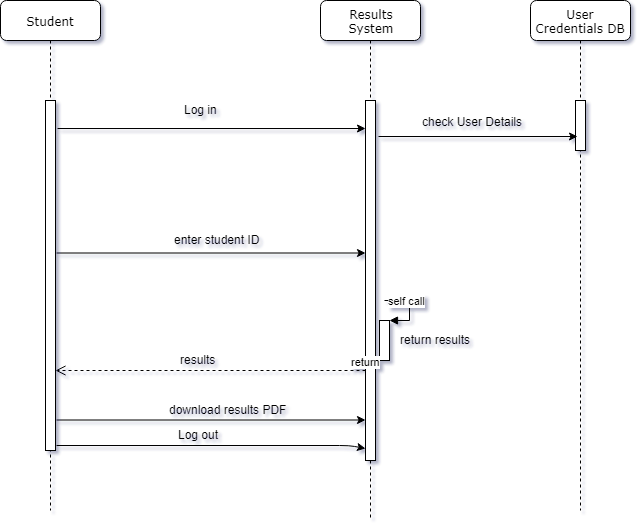

The diagram above was exported from draw.io. Its source (the exported page's mxGraphModel, read from the mxfile embedded in the PNG):
<mxGraphModel dx="840" dy="441" grid="1" gridSize="10" guides="1" tooltips="1" connect="1" arrows="1" fold="1" page="1" pageScale="1" pageWidth="1100" pageHeight="850" background="#ffffff" math="0" shadow="0">
  <root>
    <mxCell id="0" />
    <mxCell id="1" parent="0" />
    <mxCell id="7baba1c4bc27f4b0-2" value="Results&lt;br&gt;System" style="shape=umlLifeline;perimeter=lifelinePerimeter;whiteSpace=wrap;html=1;container=1;collapsible=0;recursiveResize=0;outlineConnect=0;rounded=1;shadow=0;comic=0;labelBackgroundColor=none;strokeColor=#000000;strokeWidth=1;fillColor=#FFFFFF;fontFamily=Verdana;fontSize=12;fontColor=#000000;align=center;" parent="1" vertex="1">
      <mxGeometry x="420" y="80" width="100" height="520" as="geometry" />
    </mxCell>
    <mxCell id="7baba1c4bc27f4b0-10" value="" style="html=1;points=[];perimeter=orthogonalPerimeter;rounded=0;shadow=0;comic=0;labelBackgroundColor=none;strokeColor=#000000;strokeWidth=1;fillColor=#FFFFFF;fontFamily=Verdana;fontSize=12;fontColor=#000000;align=center;" parent="7baba1c4bc27f4b0-2" vertex="1">
      <mxGeometry x="45" y="100" width="10" height="360" as="geometry" />
    </mxCell>
    <mxCell id="bd9kIPLtVsFGKqjlhDHj-36" value="" style="html=1;points=[];perimeter=orthogonalPerimeter;" vertex="1" parent="7baba1c4bc27f4b0-2">
      <mxGeometry x="59" y="320" width="10" height="40" as="geometry" />
    </mxCell>
    <mxCell id="bd9kIPLtVsFGKqjlhDHj-37" value="self call" style="edgeStyle=orthogonalEdgeStyle;html=1;align=left;spacingLeft=2;endArrow=block;rounded=0;entryX=1;entryY=0;" edge="1" target="bd9kIPLtVsFGKqjlhDHj-36" parent="7baba1c4bc27f4b0-2">
      <mxGeometry x="-0.2308" y="-25" relative="1" as="geometry">
        <mxPoint x="64" y="300" as="sourcePoint" />
        <Array as="points">
          <mxPoint x="89" y="300" />
        </Array>
        <mxPoint as="offset" />
      </mxGeometry>
    </mxCell>
    <mxCell id="7baba1c4bc27f4b0-8" value="Student" style="shape=umlLifeline;perimeter=lifelinePerimeter;whiteSpace=wrap;html=1;container=1;collapsible=0;recursiveResize=0;outlineConnect=0;rounded=1;shadow=0;comic=0;labelBackgroundColor=none;strokeColor=#000000;strokeWidth=1;fillColor=#FFFFFF;fontFamily=Verdana;fontSize=12;fontColor=#000000;align=center;" parent="1" vertex="1">
      <mxGeometry x="100" y="80" width="100" height="510" as="geometry" />
    </mxCell>
    <mxCell id="7baba1c4bc27f4b0-9" value="" style="html=1;points=[];perimeter=orthogonalPerimeter;rounded=0;shadow=0;comic=0;labelBackgroundColor=none;strokeColor=#000000;strokeWidth=1;fillColor=#FFFFFF;fontFamily=Verdana;fontSize=12;fontColor=#000000;align=center;" parent="7baba1c4bc27f4b0-8" vertex="1">
      <mxGeometry x="45" y="100" width="10" height="350" as="geometry" />
    </mxCell>
    <mxCell id="bd9kIPLtVsFGKqjlhDHj-8" value="User Credentials DB" style="shape=umlLifeline;perimeter=lifelinePerimeter;whiteSpace=wrap;html=1;container=1;collapsible=0;recursiveResize=0;outlineConnect=0;rounded=1;shadow=0;comic=0;labelBackgroundColor=none;strokeColor=#000000;strokeWidth=1;fillColor=#FFFFFF;fontFamily=Verdana;fontSize=12;fontColor=#000000;align=center;" vertex="1" parent="1">
      <mxGeometry x="630" y="80" width="100" height="510" as="geometry" />
    </mxCell>
    <mxCell id="bd9kIPLtVsFGKqjlhDHj-9" value="" style="html=1;points=[];perimeter=orthogonalPerimeter;rounded=0;shadow=0;comic=0;labelBackgroundColor=none;strokeColor=#000000;strokeWidth=1;fillColor=#FFFFFF;fontFamily=Verdana;fontSize=12;fontColor=#000000;align=center;" vertex="1" parent="bd9kIPLtVsFGKqjlhDHj-8">
      <mxGeometry x="45" y="100" width="10" height="50" as="geometry" />
    </mxCell>
    <mxCell id="bd9kIPLtVsFGKqjlhDHj-13" value="" style="endArrow=classic;html=1;exitX=1.2;exitY=0.08;exitDx=0;exitDy=0;exitPerimeter=0;entryX=0;entryY=0.079;entryDx=0;entryDy=0;entryPerimeter=0;" edge="1" parent="1" source="7baba1c4bc27f4b0-9" target="7baba1c4bc27f4b0-10">
      <mxGeometry width="50" height="50" relative="1" as="geometry">
        <mxPoint x="210" y="383" as="sourcePoint" />
        <mxPoint x="460" y="215" as="targetPoint" />
        <Array as="points" />
      </mxGeometry>
    </mxCell>
    <mxCell id="bd9kIPLtVsFGKqjlhDHj-14" value="Log in" style="text;html=1;resizable=0;points=[];autosize=1;align=left;verticalAlign=top;spacingTop=-4;" vertex="1" parent="1">
      <mxGeometry x="282" y="180" width="50" height="20" as="geometry" />
    </mxCell>
    <mxCell id="bd9kIPLtVsFGKqjlhDHj-15" value="" style="endArrow=classic;html=1;entryX=0.2;entryY=0.72;entryDx=0;entryDy=0;entryPerimeter=0;" edge="1" parent="1" target="bd9kIPLtVsFGKqjlhDHj-9">
      <mxGeometry width="50" height="50" relative="1" as="geometry">
        <mxPoint x="478" y="216" as="sourcePoint" />
        <mxPoint x="680" y="213" as="targetPoint" />
      </mxGeometry>
    </mxCell>
    <mxCell id="bd9kIPLtVsFGKqjlhDHj-16" value="check User Details" style="text;html=1;resizable=0;points=[];autosize=1;align=left;verticalAlign=top;spacingTop=-4;" vertex="1" parent="1">
      <mxGeometry x="520" y="192" width="120" height="20" as="geometry" />
    </mxCell>
    <mxCell id="bd9kIPLtVsFGKqjlhDHj-17" value="" style="endArrow=classic;html=1;exitX=1.2;exitY=0.08;exitDx=0;exitDy=0;exitPerimeter=0;entryX=0.1;entryY=0.152;entryDx=0;entryDy=0;entryPerimeter=0;" edge="1" parent="1">
      <mxGeometry width="50" height="50" relative="1" as="geometry">
        <mxPoint x="156" y="332.5" as="sourcePoint" />
        <mxPoint x="465" y="332.5" as="targetPoint" />
      </mxGeometry>
    </mxCell>
    <mxCell id="bd9kIPLtVsFGKqjlhDHj-18" value="enter student ID" style="text;html=1;resizable=0;points=[];autosize=1;align=left;verticalAlign=top;spacingTop=-4;" vertex="1" parent="1">
      <mxGeometry x="272" y="310" width="100" height="20" as="geometry" />
    </mxCell>
    <mxCell id="bd9kIPLtVsFGKqjlhDHj-21" value="return" style="html=1;verticalAlign=bottom;endArrow=open;dashed=1;endSize=8;" edge="1" parent="1" target="7baba1c4bc27f4b0-9">
      <mxGeometry x="-1" relative="1" as="geometry">
        <mxPoint x="465" y="450" as="sourcePoint" />
        <mxPoint x="165" y="450" as="targetPoint" />
        <mxPoint as="offset" />
      </mxGeometry>
    </mxCell>
    <mxCell id="bd9kIPLtVsFGKqjlhDHj-22" value="results&lt;br&gt;" style="text;html=1;resizable=0;points=[];autosize=1;align=left;verticalAlign=top;spacingTop=-4;" vertex="1" parent="1">
      <mxGeometry x="277.5" y="430" width="50" height="20" as="geometry" />
    </mxCell>
    <mxCell id="bd9kIPLtVsFGKqjlhDHj-23" value="" style="endArrow=classic;html=1;exitX=1.2;exitY=0.08;exitDx=0;exitDy=0;exitPerimeter=0;entryX=0.1;entryY=0.152;entryDx=0;entryDy=0;entryPerimeter=0;" edge="1" parent="1">
      <mxGeometry width="50" height="50" relative="1" as="geometry">
        <mxPoint x="156" y="499.5" as="sourcePoint" />
        <mxPoint x="465" y="499.5" as="targetPoint" />
      </mxGeometry>
    </mxCell>
    <mxCell id="bd9kIPLtVsFGKqjlhDHj-24" value="download results PDF" style="text;html=1;resizable=0;points=[];autosize=1;align=left;verticalAlign=top;spacingTop=-4;" vertex="1" parent="1">
      <mxGeometry x="267" y="480" width="130" height="20" as="geometry" />
    </mxCell>
    <mxCell id="bd9kIPLtVsFGKqjlhDHj-33" value="" style="endArrow=classic;html=1;exitX=1.2;exitY=0.08;exitDx=0;exitDy=0;exitPerimeter=0;" edge="1" parent="1">
      <mxGeometry width="50" height="50" relative="1" as="geometry">
        <mxPoint x="156" y="525" as="sourcePoint" />
        <mxPoint x="465" y="528" as="targetPoint" />
        <Array as="points">
          <mxPoint x="449" y="525" />
        </Array>
      </mxGeometry>
    </mxCell>
    <mxCell id="bd9kIPLtVsFGKqjlhDHj-34" value="Log out&lt;br&gt;&lt;br&gt;" style="text;html=1;resizable=0;points=[];autosize=1;align=left;verticalAlign=top;spacingTop=-4;" vertex="1" parent="1">
      <mxGeometry x="276" y="505" width="60" height="30" as="geometry" />
    </mxCell>
    <mxCell id="bd9kIPLtVsFGKqjlhDHj-38" value="return results" style="text;html=1;resizable=0;points=[];autosize=1;align=left;verticalAlign=top;spacingTop=-4;" vertex="1" parent="1">
      <mxGeometry x="498" y="410" width="90" height="20" as="geometry" />
    </mxCell>
  </root>
</mxGraphModel>